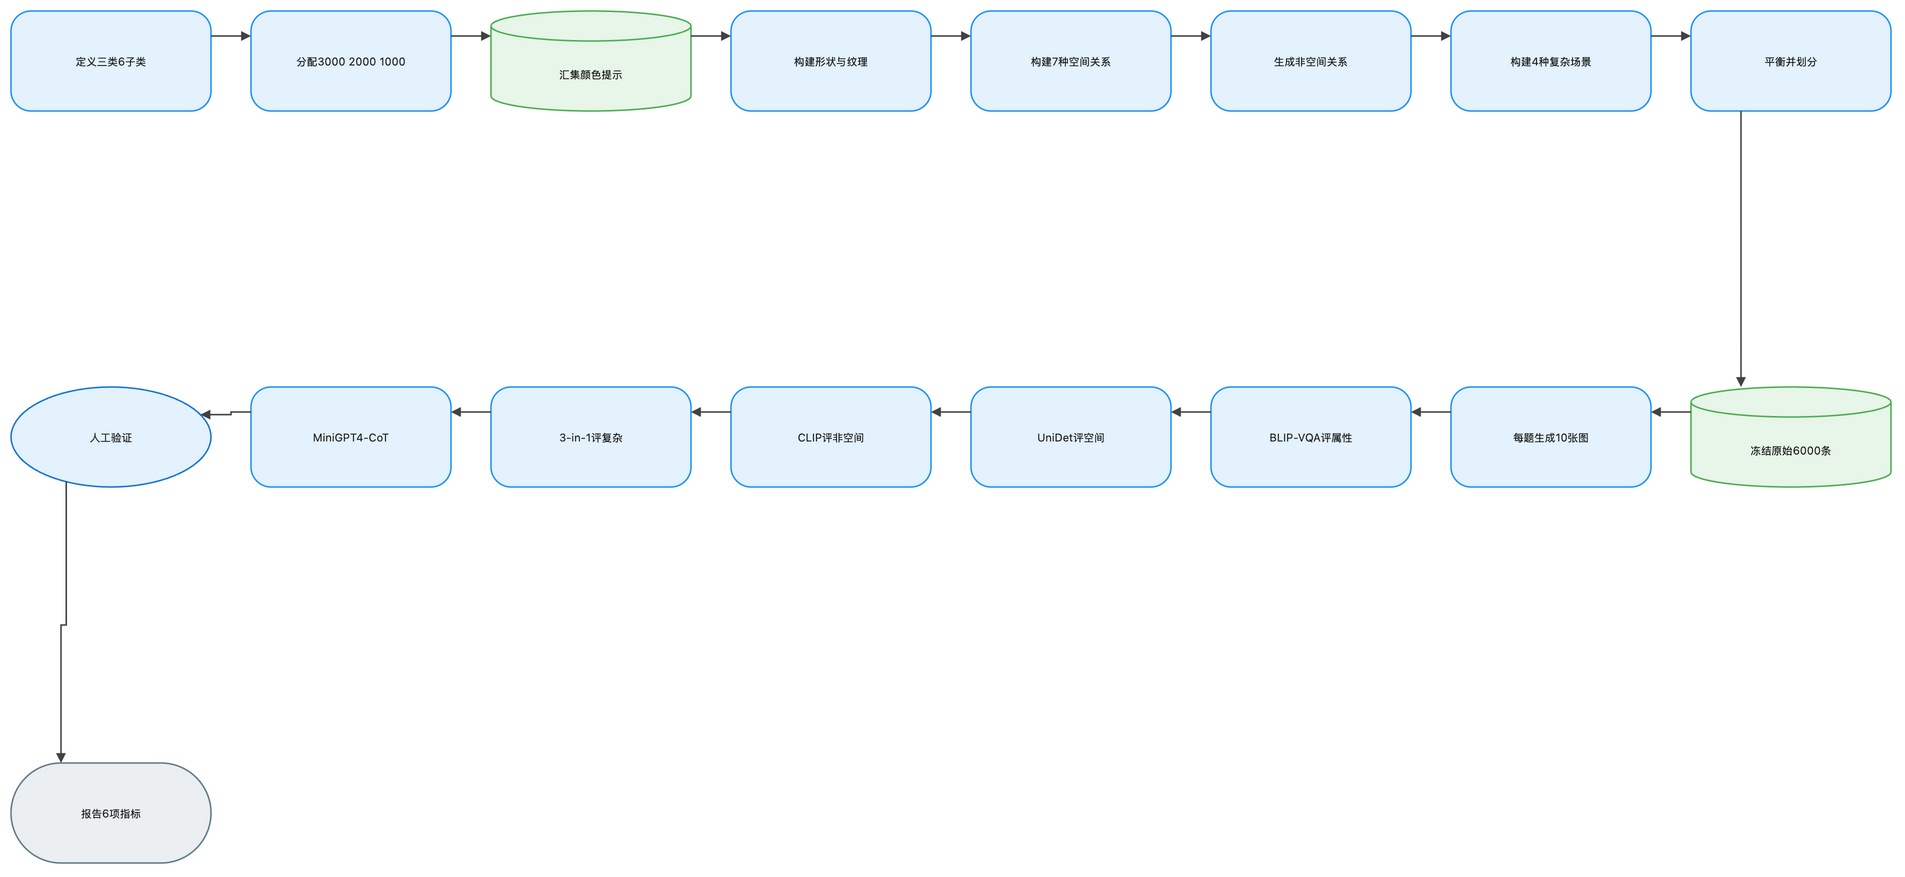

The diagram above was exported from draw.io. Its source (the exported page's mxGraphModel, read from the mxfile embedded in the PNG):
<mxGraphModel dx="1120" dy="720" grid="1" gridSize="8" guides="1" tooltips="1" connect="1" arrows="1" fold="1" page="1" pageScale="1" pageWidth="1888" pageHeight="928" math="1" background="#FFFFFF">
  <root>
    <mxCell id="0" />
    <mxCell id="1" parent="0" />
    <mxCell id="2" value="定义三类6子类" style="rounded=1;arcSize=20;html=1;whiteSpace=wrap;fillColor=#E3F2FD;strokeColor=#2196F3;strokeWidth=1.5;fontColor=#212121;fontSize=11;fontFamily=Inter, Roboto, system-ui, -apple-system, sans-serif;verticalAlign=middle;align=center" vertex="1" parent="1">
      <mxGeometry x="-72" y="-8" width="200" height="100" as="geometry" />
    </mxCell>
    <mxCell id="3" value="分配3000 2000 1000" style="rounded=1;arcSize=20;html=1;whiteSpace=wrap;fillColor=#E3F2FD;strokeColor=#2196F3;strokeWidth=1.5;fontColor=#212121;fontSize=11;fontFamily=Inter, Roboto, system-ui, -apple-system, sans-serif;verticalAlign=middle;align=center" vertex="1" parent="1">
      <mxGeometry x="168" y="-8" width="200" height="100" as="geometry" />
    </mxCell>
    <mxCell id="4" value="汇集颜色提示" style="shape=cylinder3;boundedLbl=1;backgroundOutline=1;size=15;html=1;whiteSpace=wrap;fillColor=#E8F5E9;strokeColor=#4CAF50;strokeWidth=1.5;fontColor=#212121;fontSize=11;fontFamily=Inter, Roboto, system-ui, -apple-system, sans-serif;verticalAlign=middle;align=center" vertex="1" parent="1">
      <mxGeometry x="408" y="-8" width="200" height="100" as="geometry" />
    </mxCell>
    <mxCell id="5" value="构建形状与纹理" style="rounded=1;arcSize=20;html=1;whiteSpace=wrap;fillColor=#E3F2FD;strokeColor=#2196F3;strokeWidth=1.5;fontColor=#212121;fontSize=11;fontFamily=Inter, Roboto, system-ui, -apple-system, sans-serif;verticalAlign=middle;align=center" vertex="1" parent="1">
      <mxGeometry x="648" y="-8" width="200" height="100" as="geometry" />
    </mxCell>
    <mxCell id="6" value="构建7种空间关系" style="rounded=1;arcSize=20;html=1;whiteSpace=wrap;fillColor=#E3F2FD;strokeColor=#2196F3;strokeWidth=1.5;fontColor=#212121;fontSize=11;fontFamily=Inter, Roboto, system-ui, -apple-system, sans-serif;verticalAlign=middle;align=center" vertex="1" parent="1">
      <mxGeometry x="888" y="-8" width="200" height="100" as="geometry" />
    </mxCell>
    <mxCell id="7" value="生成非空间关系" style="rounded=1;arcSize=20;html=1;whiteSpace=wrap;fillColor=#E3F2FD;strokeColor=#2196F3;strokeWidth=1.5;fontColor=#212121;fontSize=11;fontFamily=Inter, Roboto, system-ui, -apple-system, sans-serif;verticalAlign=middle;align=center" vertex="1" parent="1">
      <mxGeometry x="1128" y="-8" width="200" height="100" as="geometry" />
    </mxCell>
    <mxCell id="8" value="构建4种复杂场景" style="rounded=1;arcSize=20;html=1;whiteSpace=wrap;fillColor=#E3F2FD;strokeColor=#2196F3;strokeWidth=1.5;fontColor=#212121;fontSize=11;fontFamily=Inter, Roboto, system-ui, -apple-system, sans-serif;verticalAlign=middle;align=center" vertex="1" parent="1">
      <mxGeometry x="1368" y="-8" width="200" height="100" as="geometry" />
    </mxCell>
    <mxCell id="9" value="平衡并划分" style="rounded=1;arcSize=20;html=1;whiteSpace=wrap;fillColor=#E3F2FD;strokeColor=#2196F3;strokeWidth=1.5;fontColor=#212121;fontSize=11;fontFamily=Inter, Roboto, system-ui, -apple-system, sans-serif;verticalAlign=middle;align=center" vertex="1" parent="1">
      <mxGeometry x="1608" y="-8" width="200" height="100" as="geometry" />
    </mxCell>
    <mxCell id="10" value="冻结原始6000条" style="shape=cylinder3;boundedLbl=1;backgroundOutline=1;size=15;html=1;whiteSpace=wrap;fillColor=#E8F5E9;strokeColor=#4CAF50;strokeWidth=1.5;fontColor=#212121;fontSize=11;fontFamily=Inter, Roboto, system-ui, -apple-system, sans-serif;verticalAlign=middle;align=center" vertex="1" parent="1">
      <mxGeometry x="1608" y="368" width="200" height="100" as="geometry" />
    </mxCell>
    <mxCell id="11" value="每题生成10张图" style="rounded=1;arcSize=20;html=1;whiteSpace=wrap;fillColor=#E3F2FD;strokeColor=#2196F3;strokeWidth=1.5;fontColor=#212121;fontSize=11;fontFamily=Inter, Roboto, system-ui, -apple-system, sans-serif;verticalAlign=middle;align=center" vertex="1" parent="1">
      <mxGeometry x="1368" y="368" width="200" height="100" as="geometry" />
    </mxCell>
    <mxCell id="12" value="BLIP-VQA评属性" style="rounded=1;arcSize=20;html=1;whiteSpace=wrap;fillColor=#E3F2FD;strokeColor=#2196F3;strokeWidth=1.5;fontColor=#212121;fontSize=11;fontFamily=Inter, Roboto, system-ui, -apple-system, sans-serif;verticalAlign=middle;align=center" vertex="1" parent="1">
      <mxGeometry x="1128" y="368" width="200" height="100" as="geometry" />
    </mxCell>
    <mxCell id="13" value="UniDet评空间" style="rounded=1;arcSize=20;html=1;whiteSpace=wrap;fillColor=#E3F2FD;strokeColor=#2196F3;strokeWidth=1.5;fontColor=#212121;fontSize=11;fontFamily=Inter, Roboto, system-ui, -apple-system, sans-serif;verticalAlign=middle;align=center" vertex="1" parent="1">
      <mxGeometry x="888" y="368" width="200" height="100" as="geometry" />
    </mxCell>
    <mxCell id="14" value="CLIP评非空间" style="rounded=1;arcSize=20;html=1;whiteSpace=wrap;fillColor=#E3F2FD;strokeColor=#2196F3;strokeWidth=1.5;fontColor=#212121;fontSize=11;fontFamily=Inter, Roboto, system-ui, -apple-system, sans-serif;verticalAlign=middle;align=center" vertex="1" parent="1">
      <mxGeometry x="648" y="368" width="200" height="100" as="geometry" />
    </mxCell>
    <mxCell id="15" value="3-in-1评复杂" style="rounded=1;arcSize=20;html=1;whiteSpace=wrap;fillColor=#E3F2FD;strokeColor=#2196F3;strokeWidth=1.5;fontColor=#212121;fontSize=11;fontFamily=Inter, Roboto, system-ui, -apple-system, sans-serif;verticalAlign=middle;align=center" vertex="1" parent="1">
      <mxGeometry x="408" y="368" width="200" height="100" as="geometry" />
    </mxCell>
    <mxCell id="16" value="MiniGPT4-CoT" style="rounded=1;arcSize=20;html=1;whiteSpace=wrap;fillColor=#E3F2FD;strokeColor=#2196F3;strokeWidth=1.5;fontColor=#212121;fontSize=11;fontFamily=Inter, Roboto, system-ui, -apple-system, sans-serif;verticalAlign=middle;align=center" vertex="1" parent="1">
      <mxGeometry x="168" y="368" width="200" height="100" as="geometry" />
    </mxCell>
    <mxCell id="17" value="人工验证" style="ellipse;html=1;whiteSpace=wrap;fillColor=#E3F2FD;strokeColor=#1976D2;strokeWidth=1.5;fontColor=#212121;fontSize=11;fontFamily=Inter, Roboto, system-ui, -apple-system, sans-serif;verticalAlign=middle;align=center" vertex="1" parent="1">
      <mxGeometry x="-72" y="368" width="200" height="100" as="geometry" />
    </mxCell>
    <mxCell id="18" value="报告6项指标" style="rounded=1;arcSize=50;html=1;whiteSpace=wrap;fillColor=#ECEFF1;strokeColor=#607D8B;strokeWidth=1.5;fontColor=#212121;fontSize=11;fontFamily=Inter, Roboto, system-ui, -apple-system, sans-serif;verticalAlign=middle;align=center" vertex="1" parent="1">
      <mxGeometry x="-72" y="744" width="200" height="100" as="geometry" />
    </mxCell>
    <mxCell id="19" value="" style="edgeStyle=orthogonalEdgeStyle;rounded=0;orthogonalLoop=1;jettySize=auto;html=1;strokeColor=#424242;strokeWidth=1.5;endArrow=block;endFill=1;exitX=1;exitY=0.25;exitDx=0;exitDy=0;entryX=0;entryY=0.25;entryDx=0;entryDy=0;jumpStyle=arc;jumpSize=8" edge="1" parent="1" source="2" target="3">
      <mxGeometry relative="1" as="geometry" />
    </mxCell>
    <mxCell id="20" value="" style="edgeStyle=orthogonalEdgeStyle;rounded=0;orthogonalLoop=1;jettySize=auto;html=1;strokeColor=#424242;strokeWidth=1.5;endArrow=block;endFill=1;exitX=1;exitY=0.25;exitDx=0;exitDy=0;entryX=0;entryY=0.25;entryDx=0;entryDy=0;jumpStyle=arc;jumpSize=8" edge="1" parent="1" source="3" target="4">
      <mxGeometry relative="1" as="geometry" />
    </mxCell>
    <mxCell id="21" value="" style="edgeStyle=orthogonalEdgeStyle;rounded=0;orthogonalLoop=1;jettySize=auto;html=1;strokeColor=#424242;strokeWidth=1.5;endArrow=block;endFill=1;exitX=1;exitY=0.25;exitDx=0;exitDy=0;entryX=0;entryY=0.25;entryDx=0;entryDy=0;jumpStyle=arc;jumpSize=8" edge="1" parent="1" source="4" target="5">
      <mxGeometry relative="1" as="geometry" />
    </mxCell>
    <mxCell id="22" value="" style="edgeStyle=orthogonalEdgeStyle;rounded=0;orthogonalLoop=1;jettySize=auto;html=1;strokeColor=#424242;strokeWidth=1.5;endArrow=block;endFill=1;exitX=1;exitY=0.25;exitDx=0;exitDy=0;entryX=0;entryY=0.25;entryDx=0;entryDy=0;jumpStyle=arc;jumpSize=8" edge="1" parent="1" source="5" target="6">
      <mxGeometry relative="1" as="geometry" />
    </mxCell>
    <mxCell id="23" value="" style="edgeStyle=orthogonalEdgeStyle;rounded=0;orthogonalLoop=1;jettySize=auto;html=1;strokeColor=#424242;strokeWidth=1.5;endArrow=block;endFill=1;exitX=1;exitY=0.25;exitDx=0;exitDy=0;entryX=0;entryY=0.25;entryDx=0;entryDy=0;jumpStyle=arc;jumpSize=8" edge="1" parent="1" source="6" target="7">
      <mxGeometry relative="1" as="geometry" />
    </mxCell>
    <mxCell id="24" value="" style="edgeStyle=orthogonalEdgeStyle;rounded=0;orthogonalLoop=1;jettySize=auto;html=1;strokeColor=#424242;strokeWidth=1.5;endArrow=block;endFill=1;exitX=1;exitY=0.25;exitDx=0;exitDy=0;entryX=0;entryY=0.25;entryDx=0;entryDy=0;jumpStyle=arc;jumpSize=8" edge="1" parent="1" source="7" target="8">
      <mxGeometry relative="1" as="geometry" />
    </mxCell>
    <mxCell id="25" value="" style="edgeStyle=orthogonalEdgeStyle;rounded=0;orthogonalLoop=1;jettySize=auto;html=1;strokeColor=#424242;strokeWidth=1.5;endArrow=block;endFill=1;exitX=1;exitY=0.25;exitDx=0;exitDy=0;entryX=0;entryY=0.25;entryDx=0;entryDy=0;jumpStyle=arc;jumpSize=8" edge="1" parent="1" source="8" target="9">
      <mxGeometry relative="1" as="geometry" />
    </mxCell>
    <mxCell id="26" value="" style="edgeStyle=orthogonalEdgeStyle;rounded=0;orthogonalLoop=1;jettySize=auto;html=1;strokeColor=#424242;strokeWidth=1.5;endArrow=block;endFill=1;exitX=0.25;exitY=1;exitDx=0;exitDy=0;entryX=0.25;entryY=0;entryDx=0;entryDy=0;jumpStyle=arc;jumpSize=8" edge="1" parent="1" source="9" target="10">
      <mxGeometry relative="1" as="geometry" />
    </mxCell>
    <mxCell id="27" value="" style="edgeStyle=orthogonalEdgeStyle;rounded=0;orthogonalLoop=1;jettySize=auto;html=1;strokeColor=#424242;strokeWidth=1.5;endArrow=block;endFill=1;exitX=0;exitY=0.25;exitDx=0;exitDy=0;entryX=1;entryY=0.25;entryDx=0;entryDy=0;jumpStyle=arc;jumpSize=8" edge="1" parent="1" source="10" target="11">
      <mxGeometry relative="1" as="geometry" />
    </mxCell>
    <mxCell id="28" value="" style="edgeStyle=orthogonalEdgeStyle;rounded=0;orthogonalLoop=1;jettySize=auto;html=1;strokeColor=#424242;strokeWidth=1.5;endArrow=block;endFill=1;exitX=0;exitY=0.25;exitDx=0;exitDy=0;entryX=1;entryY=0.25;entryDx=0;entryDy=0;jumpStyle=arc;jumpSize=8" edge="1" parent="1" source="11" target="12">
      <mxGeometry relative="1" as="geometry" />
    </mxCell>
    <mxCell id="29" value="" style="edgeStyle=orthogonalEdgeStyle;rounded=0;orthogonalLoop=1;jettySize=auto;html=1;strokeColor=#424242;strokeWidth=1.5;endArrow=block;endFill=1;exitX=0;exitY=0.25;exitDx=0;exitDy=0;entryX=1;entryY=0.25;entryDx=0;entryDy=0;jumpStyle=arc;jumpSize=8" edge="1" parent="1" source="12" target="13">
      <mxGeometry relative="1" as="geometry" />
    </mxCell>
    <mxCell id="30" value="" style="edgeStyle=orthogonalEdgeStyle;rounded=0;orthogonalLoop=1;jettySize=auto;html=1;strokeColor=#424242;strokeWidth=1.5;endArrow=block;endFill=1;exitX=0;exitY=0.25;exitDx=0;exitDy=0;entryX=1;entryY=0.25;entryDx=0;entryDy=0;jumpStyle=arc;jumpSize=8" edge="1" parent="1" source="13" target="14">
      <mxGeometry relative="1" as="geometry" />
    </mxCell>
    <mxCell id="31" value="" style="edgeStyle=orthogonalEdgeStyle;rounded=0;orthogonalLoop=1;jettySize=auto;html=1;strokeColor=#424242;strokeWidth=1.5;endArrow=block;endFill=1;exitX=0;exitY=0.25;exitDx=0;exitDy=0;entryX=1;entryY=0.25;entryDx=0;entryDy=0;jumpStyle=arc;jumpSize=8" edge="1" parent="1" source="14" target="15">
      <mxGeometry relative="1" as="geometry" />
    </mxCell>
    <mxCell id="32" value="" style="edgeStyle=orthogonalEdgeStyle;rounded=0;orthogonalLoop=1;jettySize=auto;html=1;strokeColor=#424242;strokeWidth=1.5;endArrow=block;endFill=1;exitX=0;exitY=0.25;exitDx=0;exitDy=0;entryX=1;entryY=0.25;entryDx=0;entryDy=0;jumpStyle=arc;jumpSize=8" edge="1" parent="1" source="15" target="16">
      <mxGeometry relative="1" as="geometry" />
    </mxCell>
    <mxCell id="33" value="" style="edgeStyle=orthogonalEdgeStyle;rounded=0;orthogonalLoop=1;jettySize=auto;html=1;strokeColor=#424242;strokeWidth=1.5;endArrow=block;endFill=1;exitX=0;exitY=0.25;exitDx=0;exitDy=0;entryX=1;entryY=0.25;entryDx=0;entryDy=0;jumpStyle=arc;jumpSize=8" edge="1" parent="1" source="16" target="17">
      <mxGeometry relative="1" as="geometry" />
    </mxCell>
    <mxCell id="34" value="" style="edgeStyle=orthogonalEdgeStyle;rounded=0;orthogonalLoop=1;jettySize=auto;html=1;strokeColor=#424242;strokeWidth=1.5;endArrow=block;endFill=1;exitX=0.25;exitY=1;exitDx=0;exitDy=0;entryX=0.25;entryY=0;entryDx=0;entryDy=0;jumpStyle=arc;jumpSize=8" edge="1" parent="1" source="17" target="18">
      <mxGeometry relative="1" as="geometry" />
    </mxCell>
  </root>
</mxGraphModel>